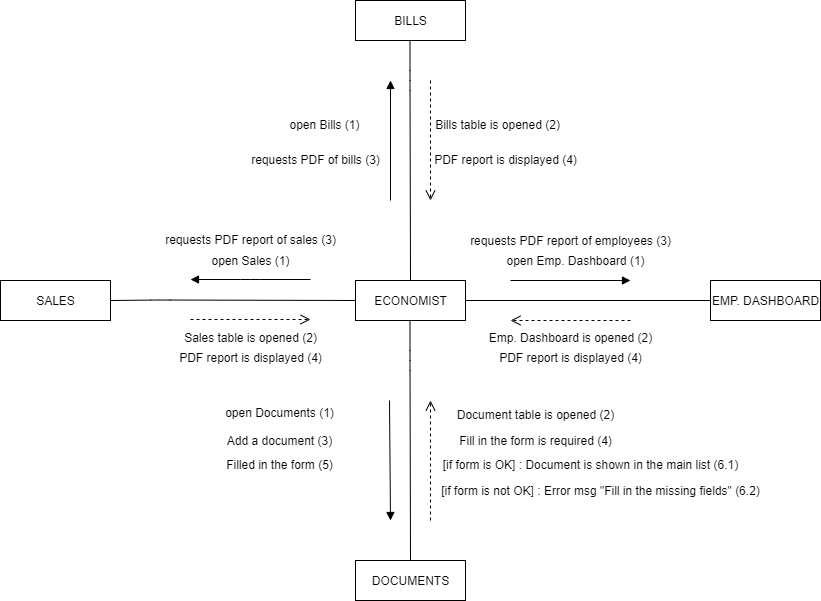

The diagram above was exported from draw.io. Its source (the exported page's mxGraphModel, read from the mxfile embedded in the PNG):
<mxGraphModel dx="868" dy="433" grid="1" gridSize="10" guides="1" tooltips="1" connect="1" arrows="1" fold="1" page="1" pageScale="1" pageWidth="850" pageHeight="1100" math="0" shadow="0">
  <root>
    <mxCell id="0" />
    <mxCell id="1" parent="0" />
    <mxCell id="fbEEwivkTXSggcE3yega-5" value="ECONOMIST" style="html=1;" parent="1" vertex="1">
      <mxGeometry x="365" y="320" width="110" height="40" as="geometry" />
    </mxCell>
    <mxCell id="fbEEwivkTXSggcE3yega-6" value="BILLS" style="html=1;" parent="1" vertex="1">
      <mxGeometry x="365" y="40" width="110" height="40" as="geometry" />
    </mxCell>
    <mxCell id="fbEEwivkTXSggcE3yega-7" value="SALES" style="html=1;" parent="1" vertex="1">
      <mxGeometry x="10" y="320" width="110" height="40" as="geometry" />
    </mxCell>
    <mxCell id="fbEEwivkTXSggcE3yega-12" value="" style="endArrow=none;html=1;entryX=0;entryY=0.5;entryDx=0;entryDy=0;exitX=1;exitY=0.5;exitDx=0;exitDy=0;" parent="1" source="fbEEwivkTXSggcE3yega-7" target="fbEEwivkTXSggcE3yega-5" edge="1">
      <mxGeometry width="50" height="50" relative="1" as="geometry">
        <mxPoint x="150" y="340" as="sourcePoint" />
        <mxPoint x="210" y="339.5" as="targetPoint" />
        <Array as="points">
          <mxPoint x="170" y="339.5" />
        </Array>
      </mxGeometry>
    </mxCell>
    <mxCell id="fbEEwivkTXSggcE3yega-13" value="" style="endArrow=none;html=1;entryX=0.5;entryY=0;entryDx=0;entryDy=0;" parent="1" target="fbEEwivkTXSggcE3yega-5" edge="1">
      <mxGeometry width="50" height="50" relative="1" as="geometry">
        <mxPoint x="419.5" y="80" as="sourcePoint" />
        <mxPoint x="419.5" y="260" as="targetPoint" />
        <Array as="points">
          <mxPoint x="419.5" y="120" />
        </Array>
      </mxGeometry>
    </mxCell>
    <mxCell id="fbEEwivkTXSggcE3yega-14" value="EMP. DASHBOARD" style="html=1;" parent="1" vertex="1">
      <mxGeometry x="720" y="320" width="110" height="40" as="geometry" />
    </mxCell>
    <mxCell id="fbEEwivkTXSggcE3yega-16" value="" style="endArrow=none;html=1;entryX=1;entryY=0.5;entryDx=0;entryDy=0;exitX=0;exitY=0.5;exitDx=0;exitDy=0;" parent="1" source="fbEEwivkTXSggcE3yega-14" target="fbEEwivkTXSggcE3yega-5" edge="1">
      <mxGeometry width="50" height="50" relative="1" as="geometry">
        <mxPoint x="700" y="330" as="sourcePoint" />
        <mxPoint x="570.5" y="350" as="targetPoint" />
        <Array as="points" />
      </mxGeometry>
    </mxCell>
    <mxCell id="fbEEwivkTXSggcE3yega-17" value="DOCUMENTS" style="html=1;" parent="1" vertex="1">
      <mxGeometry x="365" y="600" width="110" height="40" as="geometry" />
    </mxCell>
    <mxCell id="fbEEwivkTXSggcE3yega-19" value="" style="endArrow=none;html=1;entryX=0.5;entryY=0;entryDx=0;entryDy=0;" parent="1" edge="1">
      <mxGeometry width="50" height="50" relative="1" as="geometry">
        <mxPoint x="419.5" y="360" as="sourcePoint" />
        <mxPoint x="420" y="600" as="targetPoint" />
        <Array as="points">
          <mxPoint x="419.5" y="400" />
        </Array>
      </mxGeometry>
    </mxCell>
    <mxCell id="fbEEwivkTXSggcE3yega-21" value="&lt;font style=&quot;font-size: 12px&quot;&gt;open Sales (1)&lt;/font&gt;" style="html=1;verticalAlign=bottom;endArrow=block;" parent="1" edge="1">
      <mxGeometry y="-9" width="80" relative="1" as="geometry">
        <mxPoint x="320" y="319" as="sourcePoint" />
        <mxPoint x="200" y="319" as="targetPoint" />
        <Array as="points">
          <mxPoint x="260" y="319" />
        </Array>
        <mxPoint as="offset" />
      </mxGeometry>
    </mxCell>
    <mxCell id="fbEEwivkTXSggcE3yega-22" value="" style="html=1;verticalAlign=bottom;endArrow=open;dashed=1;endSize=8;" parent="1" edge="1">
      <mxGeometry relative="1" as="geometry">
        <mxPoint x="200" y="359" as="sourcePoint" />
        <mxPoint x="320" y="359" as="targetPoint" />
      </mxGeometry>
    </mxCell>
    <mxCell id="fbEEwivkTXSggcE3yega-25" value="&lt;font style=&quot;font-size: 12px&quot;&gt;&lt;br&gt;&lt;br&gt;&lt;span style=&quot;color: rgb(0 , 0 , 0) ; font-family: &amp;#34;helvetica&amp;#34; ; font-style: normal ; font-weight: 400 ; letter-spacing: normal ; text-align: center ; text-indent: 0px ; text-transform: none ; word-spacing: 0px ; background-color: rgb(255 , 255 , 255) ; float: none ; display: inline&quot;&gt;requests PDF report of sales (3)&lt;/span&gt;&lt;/font&gt;" style="text;html=1;align=center;verticalAlign=middle;resizable=0;points=[];autosize=1;" parent="1" vertex="1">
      <mxGeometry x="165" y="240" width="190" height="50" as="geometry" />
    </mxCell>
    <mxCell id="fbEEwivkTXSggcE3yega-26" value="&lt;span style=&quot;background-color: rgb(255 , 255 , 255)&quot;&gt;&lt;font style=&quot;font-size: 12px&quot;&gt;Sales table is opened (2)&lt;/font&gt;&lt;/span&gt;" style="text;html=1;align=center;verticalAlign=middle;resizable=0;points=[];autosize=1;" parent="1" vertex="1">
      <mxGeometry x="185" y="367" width="150" height="20" as="geometry" />
    </mxCell>
    <mxCell id="fbEEwivkTXSggcE3yega-27" value="PDF report is displayed (4)" style="text;html=1;align=center;verticalAlign=middle;resizable=0;points=[];autosize=1;" parent="1" vertex="1">
      <mxGeometry x="180" y="387" width="160" height="20" as="geometry" />
    </mxCell>
    <mxCell id="fbEEwivkTXSggcE3yega-28" value="" style="html=1;verticalAlign=bottom;endArrow=block;" parent="1" edge="1">
      <mxGeometry width="80" relative="1" as="geometry">
        <mxPoint x="400" y="240" as="sourcePoint" />
        <mxPoint x="400" y="120" as="targetPoint" />
      </mxGeometry>
    </mxCell>
    <mxCell id="fbEEwivkTXSggcE3yega-29" value="" style="html=1;verticalAlign=bottom;endArrow=open;dashed=1;endSize=8;" parent="1" edge="1">
      <mxGeometry relative="1" as="geometry">
        <mxPoint x="440" y="120" as="sourcePoint" />
        <mxPoint x="440" y="240" as="targetPoint" />
      </mxGeometry>
    </mxCell>
    <mxCell id="fbEEwivkTXSggcE3yega-30" value="open Bills (1)" style="text;html=1;align=center;verticalAlign=middle;resizable=0;points=[];autosize=1;" parent="1" vertex="1">
      <mxGeometry x="289" y="154" width="90" height="20" as="geometry" />
    </mxCell>
    <mxCell id="fbEEwivkTXSggcE3yega-31" value="Bills table is opened (2)" style="text;html=1;align=center;verticalAlign=middle;resizable=0;points=[];autosize=1;" parent="1" vertex="1">
      <mxGeometry x="437" y="154" width="140" height="20" as="geometry" />
    </mxCell>
    <mxCell id="fbEEwivkTXSggcE3yega-32" value="requests PDF of bills (3)" style="text;html=1;align=center;verticalAlign=middle;resizable=0;points=[];autosize=1;" parent="1" vertex="1">
      <mxGeometry x="255" y="189" width="140" height="20" as="geometry" />
    </mxCell>
    <mxCell id="fbEEwivkTXSggcE3yega-33" value="PDF report is displayed (4)" style="text;html=1;align=center;verticalAlign=middle;resizable=0;points=[];autosize=1;" parent="1" vertex="1">
      <mxGeometry x="435" y="189" width="160" height="20" as="geometry" />
    </mxCell>
    <mxCell id="fbEEwivkTXSggcE3yega-34" value="" style="html=1;verticalAlign=bottom;endArrow=block;" parent="1" edge="1">
      <mxGeometry width="80" relative="1" as="geometry">
        <mxPoint x="520" y="320" as="sourcePoint" />
        <mxPoint x="640" y="320" as="targetPoint" />
      </mxGeometry>
    </mxCell>
    <mxCell id="fbEEwivkTXSggcE3yega-35" value="open Emp. Dashboard (1)" style="text;html=1;align=center;verticalAlign=middle;resizable=0;points=[];autosize=1;" parent="1" vertex="1">
      <mxGeometry x="510" y="290" width="150" height="20" as="geometry" />
    </mxCell>
    <mxCell id="fbEEwivkTXSggcE3yega-36" value="" style="html=1;verticalAlign=bottom;endArrow=open;dashed=1;endSize=8;" parent="1" edge="1">
      <mxGeometry relative="1" as="geometry">
        <mxPoint x="640" y="360" as="sourcePoint" />
        <mxPoint x="520" y="360" as="targetPoint" />
      </mxGeometry>
    </mxCell>
    <mxCell id="fbEEwivkTXSggcE3yega-37" value="Emp. Dashboard is opened (2)" style="text;html=1;align=center;verticalAlign=middle;resizable=0;points=[];autosize=1;" parent="1" vertex="1">
      <mxGeometry x="490" y="367" width="180" height="20" as="geometry" />
    </mxCell>
    <mxCell id="fbEEwivkTXSggcE3yega-40" value="PDF report is displayed (4)" style="text;html=1;align=center;verticalAlign=middle;resizable=0;points=[];autosize=1;" parent="1" vertex="1">
      <mxGeometry x="500" y="387" width="160" height="20" as="geometry" />
    </mxCell>
    <mxCell id="fbEEwivkTXSggcE3yega-41" value="requests PDF report of employees (3)" style="text;html=1;align=center;verticalAlign=middle;resizable=0;points=[];autosize=1;" parent="1" vertex="1">
      <mxGeometry x="470" y="270" width="220" height="20" as="geometry" />
    </mxCell>
    <mxCell id="fbEEwivkTXSggcE3yega-43" value="" style="html=1;verticalAlign=bottom;endArrow=block;" parent="1" edge="1">
      <mxGeometry width="80" relative="1" as="geometry">
        <mxPoint x="399" y="440" as="sourcePoint" />
        <mxPoint x="400" y="560" as="targetPoint" />
      </mxGeometry>
    </mxCell>
    <mxCell id="fbEEwivkTXSggcE3yega-44" value="" style="html=1;verticalAlign=bottom;endArrow=open;dashed=1;endSize=8;" parent="1" edge="1">
      <mxGeometry relative="1" as="geometry">
        <mxPoint x="440" y="560" as="sourcePoint" />
        <mxPoint x="440" y="440" as="targetPoint" />
      </mxGeometry>
    </mxCell>
    <mxCell id="fbEEwivkTXSggcE3yega-45" value="open Documents (1)" style="text;html=1;align=center;verticalAlign=middle;resizable=0;points=[];autosize=1;" parent="1" vertex="1">
      <mxGeometry x="229" y="442" width="120" height="20" as="geometry" />
    </mxCell>
    <mxCell id="fbEEwivkTXSggcE3yega-46" value="Document table is opened (2)" style="text;html=1;align=center;verticalAlign=middle;resizable=0;points=[];autosize=1;" parent="1" vertex="1">
      <mxGeometry x="460" y="444" width="170" height="20" as="geometry" />
    </mxCell>
    <mxCell id="fbEEwivkTXSggcE3yega-47" value="Add a document (3)" style="text;html=1;align=center;verticalAlign=middle;resizable=0;points=[];autosize=1;" parent="1" vertex="1">
      <mxGeometry x="229" y="470" width="120" height="20" as="geometry" />
    </mxCell>
    <mxCell id="fbEEwivkTXSggcE3yega-48" value="Fill in the form is required (4)" style="text;html=1;align=center;verticalAlign=middle;resizable=0;points=[];autosize=1;" parent="1" vertex="1">
      <mxGeometry x="460" y="470" width="170" height="20" as="geometry" />
    </mxCell>
    <mxCell id="fbEEwivkTXSggcE3yega-49" value="Filled in the form (5)" style="text;html=1;align=center;verticalAlign=middle;resizable=0;points=[];autosize=1;" parent="1" vertex="1">
      <mxGeometry x="229" y="494" width="120" height="20" as="geometry" />
    </mxCell>
    <mxCell id="fbEEwivkTXSggcE3yega-50" value="[if form is OK] : Document is shown in the main list (6.1)" style="text;html=1;align=center;verticalAlign=middle;resizable=0;points=[];autosize=1;" parent="1" vertex="1">
      <mxGeometry x="445" y="494" width="310" height="20" as="geometry" />
    </mxCell>
    <mxCell id="fbEEwivkTXSggcE3yega-51" value="[if form is not OK] : Error msg &quot;Fill in the missing fields&quot; (6.2)" style="text;html=1;align=center;verticalAlign=middle;resizable=0;points=[];autosize=1;" parent="1" vertex="1">
      <mxGeometry x="445" y="520" width="330" height="20" as="geometry" />
    </mxCell>
  </root>
</mxGraphModel>